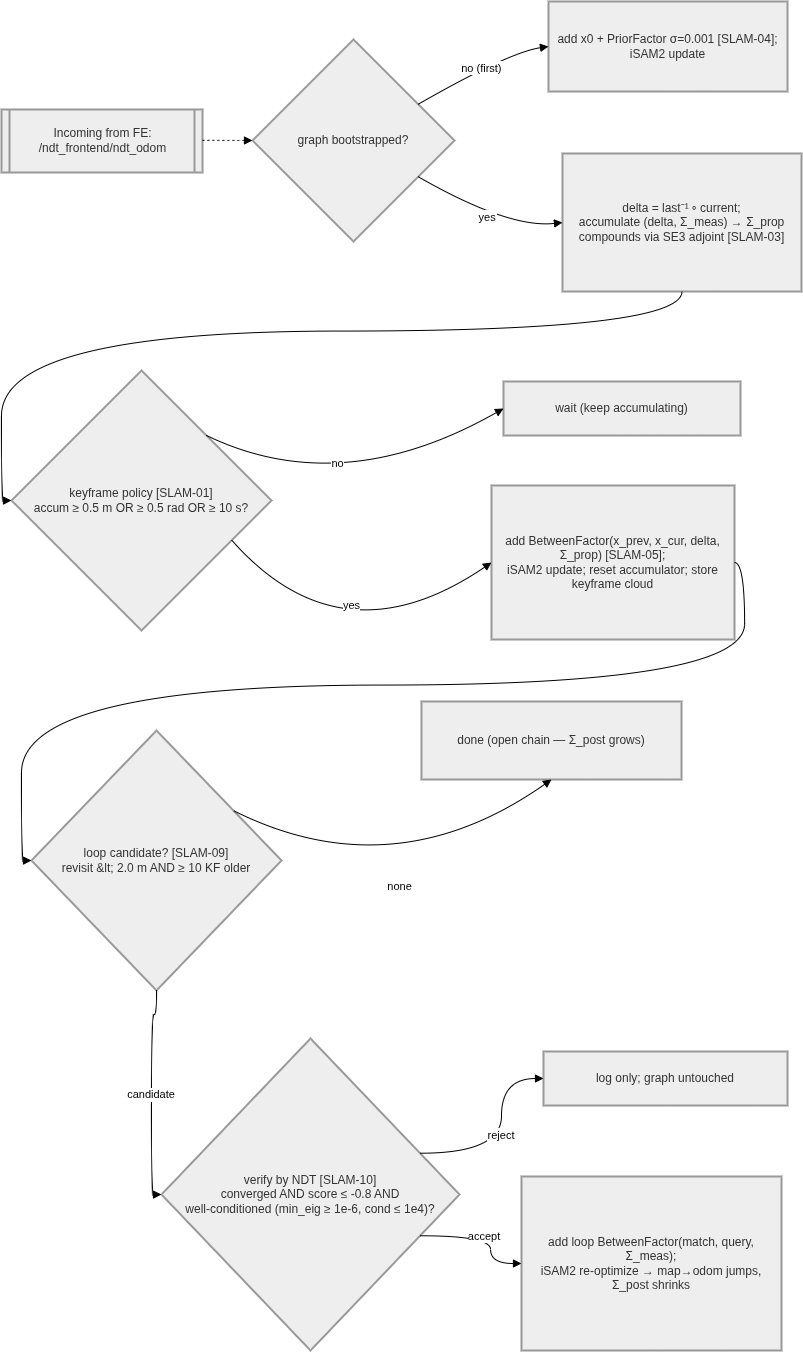

The diagram above was exported from draw.io. Its source (the exported page's mxGraphModel, read from the mxfile embedded in the PNG):
<mxGraphModel dx="2964" dy="1762" grid="1" gridSize="10" guides="1" tooltips="1" connect="1" arrows="1" fold="1" page="1" pageScale="1" pageWidth="827" pageHeight="1169" math="0" shadow="0">
  <root>
    <mxCell id="0" />
    <mxCell id="1" parent="0" />
    <mxCell id="1RM465gj4HCWlfk7Gg0Q-1" parent="1" style="strokeWidth=2;shape=process;whiteSpace=wrap;size=0.04;fillColor=light-dark(#eeeeee,#1f2020);strokeColor=light-dark(#999999,#cccccc);fontColor=light-dark(#333333,#cccccc);" value="Incoming from FE:&#10;/ndt_frontend/ndt_odom" vertex="1">
      <mxGeometry height="63" width="201" x="20" y="128" as="geometry" />
    </mxCell>
    <mxCell id="1RM465gj4HCWlfk7Gg0Q-2" parent="1" style="rhombus;strokeWidth=2;whiteSpace=wrap;fillColor=light-dark(#eeeeee,#1f2020);strokeColor=light-dark(#999999,#cccccc);fontColor=light-dark(#333333,#cccccc);" value="graph bootstrapped?" vertex="1">
      <mxGeometry height="202" width="202" x="271" y="58" as="geometry" />
    </mxCell>
    <mxCell id="1RM465gj4HCWlfk7Gg0Q-3" parent="1" style="whiteSpace=wrap;strokeWidth=2;fillColor=light-dark(#eeeeee,#1f2020);strokeColor=light-dark(#999999,#cccccc);fontColor=light-dark(#333333,#cccccc);" value="add x0 + PriorFactor σ=0.001 [SLAM-04];&#10;iSAM2 update" vertex="1">
      <mxGeometry height="90" width="239" x="567" y="20" as="geometry" />
    </mxCell>
    <mxCell id="1RM465gj4HCWlfk7Gg0Q-4" parent="1" style="whiteSpace=wrap;strokeWidth=2;fillColor=light-dark(#eeeeee,#1f2020);strokeColor=light-dark(#999999,#cccccc);fontColor=light-dark(#333333,#cccccc);" value="delta = last⁻¹ ∘ current;&#10;accumulate (delta, Σ_meas) → Σ_prop compounds via SE3 adjoint [SLAM-03]" vertex="1">
      <mxGeometry height="138" width="239" x="581" y="172" as="geometry" />
    </mxCell>
    <mxCell id="1RM465gj4HCWlfk7Gg0Q-5" parent="1" style="rhombus;strokeWidth=2;whiteSpace=wrap;fillColor=light-dark(#eeeeee,#1f2020);strokeColor=light-dark(#999999,#cccccc);fontColor=light-dark(#333333,#cccccc);" value="keyframe policy [SLAM-01]&#10;accum ≥ 0.5 m OR ≥ 0.5 rad OR ≥ 10 s?" vertex="1">
      <mxGeometry height="260" width="260" x="30" y="389" as="geometry" />
    </mxCell>
    <mxCell id="1RM465gj4HCWlfk7Gg0Q-6" parent="1" style="whiteSpace=wrap;strokeWidth=2;fillColor=light-dark(#eeeeee,#1f2020);strokeColor=light-dark(#999999,#cccccc);fontColor=light-dark(#333333,#cccccc);" value="wait (keep accumulating)" vertex="1">
      <mxGeometry height="54" width="237" x="522" y="400" as="geometry" />
    </mxCell>
    <mxCell id="1RM465gj4HCWlfk7Gg0Q-7" parent="1" style="whiteSpace=wrap;strokeWidth=2;fillColor=light-dark(#eeeeee,#1f2020);strokeColor=light-dark(#999999,#cccccc);fontColor=light-dark(#333333,#cccccc);" value="add BetweenFactor(x_prev, x_cur, delta, Σ_prop) [SLAM-05];&#10;iSAM2 update; reset accumulator; store keyframe cloud" vertex="1">
      <mxGeometry height="154" width="243" x="510" y="504" as="geometry" />
    </mxCell>
    <mxCell id="1RM465gj4HCWlfk7Gg0Q-8" parent="1" style="rhombus;strokeWidth=2;whiteSpace=wrap;fillColor=light-dark(#eeeeee,#1f2020);strokeColor=light-dark(#999999,#cccccc);fontColor=light-dark(#333333,#cccccc);" value="loop candidate? [SLAM-09]&#10;revisit &amp;lt; 2.0 m AND ≥ 10 KF older" vertex="1">
      <mxGeometry height="260" width="250" x="50" y="749" as="geometry" />
    </mxCell>
    <mxCell id="1RM465gj4HCWlfk7Gg0Q-9" parent="1" style="whiteSpace=wrap;strokeWidth=2;fillColor=light-dark(#eeeeee,#1f2020);strokeColor=light-dark(#999999,#cccccc);fontColor=light-dark(#333333,#cccccc);" value="done (open chain — Σ_post grows)" vertex="1">
      <mxGeometry height="78" width="260" x="440" y="720" as="geometry" />
    </mxCell>
    <mxCell id="1RM465gj4HCWlfk7Gg0Q-10" parent="1" style="rhombus;strokeWidth=2;whiteSpace=wrap;fillColor=light-dark(#eeeeee,#1f2020);strokeColor=light-dark(#999999,#cccccc);fontColor=light-dark(#333333,#cccccc);" value="verify by NDT [SLAM-10]&#10;converged AND score ≤ -0.8 AND&#10;well-conditioned (min_eig ≥ 1e-6, cond ≤ 1e4)?" vertex="1">
      <mxGeometry height="312" width="298" x="180" y="1057" as="geometry" />
    </mxCell>
    <mxCell id="1RM465gj4HCWlfk7Gg0Q-11" parent="1" style="whiteSpace=wrap;strokeWidth=2;fillColor=light-dark(#eeeeee,#1f2020);strokeColor=light-dark(#999999,#cccccc);fontColor=light-dark(#333333,#cccccc);" value="log only; graph untouched" vertex="1">
      <mxGeometry height="54" width="244" x="562" y="1070" as="geometry" />
    </mxCell>
    <mxCell id="1RM465gj4HCWlfk7Gg0Q-12" parent="1" style="whiteSpace=wrap;strokeWidth=2;fillColor=light-dark(#eeeeee,#1f2020);strokeColor=light-dark(#999999,#cccccc);fontColor=light-dark(#333333,#cccccc);" value="add loop BetweenFactor(match, query, Σ_meas);&#10;iSAM2 re-optimize → map→odom jumps, Σ_post shrinks" vertex="1">
      <mxGeometry height="174" width="260" x="540" y="1195" as="geometry" />
    </mxCell>
    <mxCell id="1RM465gj4HCWlfk7Gg0Q-13" edge="1" parent="1" source="1RM465gj4HCWlfk7Gg0Q-1" style="curved=1;dashed=1;dashPattern=2 3;startArrow=none;endArrow=block;exitX=1;exitY=0.49;entryX=0;entryY=0.5;rounded=0;" target="1RM465gj4HCWlfk7Gg0Q-2" value="">
      <mxGeometry relative="1" as="geometry">
        <Array as="points" />
      </mxGeometry>
    </mxCell>
    <mxCell id="1RM465gj4HCWlfk7Gg0Q-14" edge="1" parent="1" source="1RM465gj4HCWlfk7Gg0Q-2" style="curved=1;startArrow=none;endArrow=block;exitX=1;exitY=0.22;entryX=0;entryY=0.5;rounded=0;" target="1RM465gj4HCWlfk7Gg0Q-3" value="no (first)">
      <mxGeometry relative="1" as="geometry">
        <Array as="points">
          <mxPoint x="527" y="71" />
        </Array>
      </mxGeometry>
    </mxCell>
    <mxCell id="1RM465gj4HCWlfk7Gg0Q-15" edge="1" parent="1" source="1RM465gj4HCWlfk7Gg0Q-2" style="curved=1;startArrow=none;endArrow=block;exitX=1;exitY=0.78;entryX=0;entryY=0.5;rounded=0;" target="1RM465gj4HCWlfk7Gg0Q-4" value="yes">
      <mxGeometry relative="1" as="geometry">
        <Array as="points">
          <mxPoint x="527" y="247" />
        </Array>
      </mxGeometry>
    </mxCell>
    <mxCell id="1RM465gj4HCWlfk7Gg0Q-16" edge="1" parent="1" source="1RM465gj4HCWlfk7Gg0Q-4" style="curved=1;startArrow=none;endArrow=block;exitX=0.5;exitY=1;entryX=0;entryY=0.5;rounded=0;edgeStyle=orthogonalEdgeStyle;exitDx=0;exitDy=0;" target="1RM465gj4HCWlfk7Gg0Q-5" value="">
      <mxGeometry relative="1" as="geometry" />
    </mxCell>
    <mxCell id="1RM465gj4HCWlfk7Gg0Q-17" edge="1" parent="1" source="1RM465gj4HCWlfk7Gg0Q-5" style="curved=1;startArrow=none;endArrow=block;exitX=1;exitY=0;entryX=0;entryY=0.5;rounded=0;exitDx=0;exitDy=0;" target="1RM465gj4HCWlfk7Gg0Q-6" value="">
      <mxGeometry relative="1" as="geometry">
        <Array as="points">
          <mxPoint x="360" y="519" />
        </Array>
      </mxGeometry>
    </mxCell>
    <mxCell id="1RM465gj4HCWlfk7Gg0Q-36" connectable="0" parent="1RM465gj4HCWlfk7Gg0Q-17" style="edgeLabel;html=1;align=center;verticalAlign=middle;resizable=0;points=[];" value="no" vertex="1">
      <mxGeometry relative="1" x="-0.2338" y="32" as="geometry">
        <mxPoint as="offset" />
      </mxGeometry>
    </mxCell>
    <mxCell id="1RM465gj4HCWlfk7Gg0Q-18" edge="1" parent="1" source="1RM465gj4HCWlfk7Gg0Q-5" style="curved=1;startArrow=none;endArrow=block;exitX=1;exitY=0.72;entryX=0;entryY=0.5;rounded=0;" target="1RM465gj4HCWlfk7Gg0Q-7" value="">
      <mxGeometry relative="1" as="geometry">
        <Array as="points">
          <mxPoint x="360" y="683" />
        </Array>
      </mxGeometry>
    </mxCell>
    <mxCell id="1RM465gj4HCWlfk7Gg0Q-19" edge="1" parent="1" source="1RM465gj4HCWlfk7Gg0Q-7" style="curved=1;startArrow=none;endArrow=block;exitX=1;exitY=0.5;entryX=0;entryY=0.5;rounded=0;edgeStyle=orthogonalEdgeStyle;" target="1RM465gj4HCWlfk7Gg0Q-8" value="">
      <mxGeometry relative="1" as="geometry" />
    </mxCell>
    <mxCell id="1RM465gj4HCWlfk7Gg0Q-20" edge="1" parent="1" source="1RM465gj4HCWlfk7Gg0Q-8" style="curved=1;startArrow=none;endArrow=block;exitX=1;exitY=0.19;entryX=0.5;entryY=1;rounded=0;entryDx=0;entryDy=0;" target="1RM465gj4HCWlfk7Gg0Q-9" value="none">
      <mxGeometry relative="1" as="geometry">
        <Array as="points">
          <mxPoint x="412" y="909" />
        </Array>
      </mxGeometry>
    </mxCell>
    <mxCell id="1RM465gj4HCWlfk7Gg0Q-21" edge="1" parent="1" source="1RM465gj4HCWlfk7Gg0Q-8" style="curved=1;startArrow=none;endArrow=block;exitX=0.5;exitY=1;entryX=0;entryY=0.5;rounded=0;edgeStyle=orthogonalEdgeStyle;exitDx=0;exitDy=0;" target="1RM465gj4HCWlfk7Gg0Q-10" value="candidate">
      <mxGeometry relative="1" as="geometry" />
    </mxCell>
    <mxCell id="1RM465gj4HCWlfk7Gg0Q-22" edge="1" parent="1" source="1RM465gj4HCWlfk7Gg0Q-10" style="curved=1;startArrow=none;endArrow=block;exitX=1;exitY=0.32;entryX=0;entryY=0.5;rounded=0;edgeStyle=orthogonalEdgeStyle;" target="1RM465gj4HCWlfk7Gg0Q-11" value="reject">
      <mxGeometry relative="1" as="geometry" />
    </mxCell>
    <mxCell id="1RM465gj4HCWlfk7Gg0Q-23" edge="1" parent="1" source="1RM465gj4HCWlfk7Gg0Q-10" style="curved=1;startArrow=none;endArrow=block;exitX=1;exitY=0.68;entryX=0;entryY=0.5;rounded=0;edgeStyle=orthogonalEdgeStyle;" target="1RM465gj4HCWlfk7Gg0Q-12" value="accept">
      <mxGeometry relative="1" as="geometry" />
    </mxCell>
    <mxCell id="1RM465gj4HCWlfk7Gg0Q-33" parent="1" style="text;whiteSpace=wrap;html=1;" value="&lt;span style=&quot;color: rgb(0, 0, 0); font-family: Helvetica; font-size: 11px; font-style: normal; font-variant-ligatures: normal; font-variant-caps: normal; font-weight: 400; letter-spacing: normal; orphans: 2; text-align: center; text-indent: 0px; text-transform: none; widows: 2; word-spacing: 0px; -webkit-text-stroke-width: 0px; white-space: nowrap; background-color: rgb(255, 255, 255); text-decoration-thickness: initial; text-decoration-style: initial; text-decoration-color: initial; display: inline !important; float: none;&quot;&gt;yes&lt;/span&gt;" vertex="1">
      <mxGeometry height="40" width="50" x="360" y="610" as="geometry" />
    </mxCell>
  </root>
</mxGraphModel>